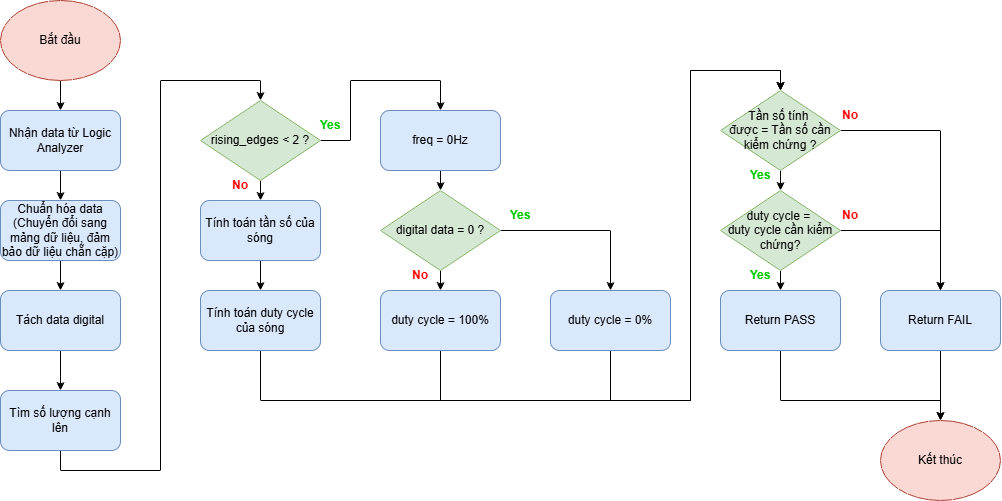

The diagram above was exported from draw.io. Its source (the exported page's mxGraphModel, read from the mxfile embedded in the PNG):
<mxGraphModel dx="1828" dy="1063" grid="1" gridSize="10" guides="1" tooltips="1" connect="1" arrows="1" fold="1" page="1" pageScale="1" pageWidth="827" pageHeight="1169" math="0" shadow="0">
  <root>
    <mxCell id="0" />
    <mxCell id="1" parent="0" />
    <mxCell id="Pnj8ugj-3ZKZlwdZa9XC-1" edge="1" parent="1" source="Pnj8ugj-3ZKZlwdZa9XC-2" style="edgeStyle=orthogonalEdgeStyle;rounded=0;orthogonalLoop=1;jettySize=auto;html=1;exitX=0.5;exitY=1;exitDx=0;exitDy=0;entryX=0.5;entryY=0;entryDx=0;entryDy=0;" target="Pnj8ugj-3ZKZlwdZa9XC-4">
      <mxGeometry relative="1" as="geometry" />
    </mxCell>
    <mxCell id="Pnj8ugj-3ZKZlwdZa9XC-2" parent="1" style="ellipse;whiteSpace=wrap;html=1;fillColor=#fad9d5;strokeColor=#ae4132;" value="Bắt đầu" vertex="1">
      <mxGeometry height="80" width="120" x="230" y="450" as="geometry" />
    </mxCell>
    <mxCell id="Pnj8ugj-3ZKZlwdZa9XC-3" edge="1" parent="1" source="Pnj8ugj-3ZKZlwdZa9XC-4" style="edgeStyle=orthogonalEdgeStyle;rounded=0;orthogonalLoop=1;jettySize=auto;html=1;exitX=0.5;exitY=1;exitDx=0;exitDy=0;entryX=0.5;entryY=0;entryDx=0;entryDy=0;" target="Pnj8ugj-3ZKZlwdZa9XC-6">
      <mxGeometry relative="1" as="geometry" />
    </mxCell>
    <mxCell id="Pnj8ugj-3ZKZlwdZa9XC-4" parent="1" style="rounded=1;whiteSpace=wrap;html=1;fontStyle=0;fillColor=#dae8fc;strokeColor=#6c8ebf;" value="&lt;span style=&quot;&quot;&gt;Nhận data từ Logic Analyzer&lt;/span&gt;" vertex="1">
      <mxGeometry height="60" width="120" x="230" y="560" as="geometry" />
    </mxCell>
    <mxCell id="Pnj8ugj-3ZKZlwdZa9XC-5" edge="1" parent="1" source="Pnj8ugj-3ZKZlwdZa9XC-6" style="edgeStyle=orthogonalEdgeStyle;rounded=0;orthogonalLoop=1;jettySize=auto;html=1;exitX=0.5;exitY=1;exitDx=0;exitDy=0;entryX=0.5;entryY=0;entryDx=0;entryDy=0;" target="Pnj8ugj-3ZKZlwdZa9XC-8">
      <mxGeometry relative="1" as="geometry" />
    </mxCell>
    <mxCell id="Pnj8ugj-3ZKZlwdZa9XC-6" parent="1" style="rounded=1;whiteSpace=wrap;html=1;fillColor=#dae8fc;strokeColor=#6c8ebf;" value="Chuẩn hóa data&lt;br&gt;&lt;div style=&quot;text-align: center;&quot;&gt;&lt;span style=&quot;background-color: transparent; color: light-dark(rgb(0, 0, 0), rgb(255, 255, 255)); text-align: left;&quot;&gt;(Chuyển đổi sang mảng dữ liệu,&amp;nbsp;&lt;/span&gt;&lt;span style=&quot;text-align: left; background-color: transparent; color: light-dark(rgb(0, 0, 0), rgb(255, 255, 255));&quot;&gt;đảm bảo dữ liệu chẵn cặp)&lt;/span&gt;&lt;/div&gt;" vertex="1">
      <mxGeometry height="60" width="120" x="230" y="650" as="geometry" />
    </mxCell>
    <mxCell id="Pnj8ugj-3ZKZlwdZa9XC-7" edge="1" parent="1" source="Pnj8ugj-3ZKZlwdZa9XC-8" style="edgeStyle=orthogonalEdgeStyle;rounded=0;orthogonalLoop=1;jettySize=auto;html=1;exitX=0.5;exitY=1;exitDx=0;exitDy=0;" target="Pnj8ugj-3ZKZlwdZa9XC-10">
      <mxGeometry relative="1" as="geometry" />
    </mxCell>
    <mxCell id="Pnj8ugj-3ZKZlwdZa9XC-8" parent="1" style="rounded=1;whiteSpace=wrap;html=1;fillColor=#dae8fc;strokeColor=#6c8ebf;" value="Tách data digital" vertex="1">
      <mxGeometry height="60" width="120" x="230" y="740" as="geometry" />
    </mxCell>
    <mxCell id="Pnj8ugj-3ZKZlwdZa9XC-9" edge="1" parent="1" source="Pnj8ugj-3ZKZlwdZa9XC-10" style="edgeStyle=orthogonalEdgeStyle;rounded=0;orthogonalLoop=1;jettySize=auto;html=1;exitX=0.5;exitY=1;exitDx=0;exitDy=0;entryX=0.5;entryY=0;entryDx=0;entryDy=0;" target="Pnj8ugj-3ZKZlwdZa9XC-13">
      <mxGeometry relative="1" as="geometry" />
    </mxCell>
    <mxCell id="Pnj8ugj-3ZKZlwdZa9XC-10" parent="1" style="rounded=1;whiteSpace=wrap;html=1;fillColor=#dae8fc;strokeColor=#6c8ebf;" value="Tìm số lượng cạnh lên" vertex="1">
      <mxGeometry height="60" width="120" x="230" y="840" as="geometry" />
    </mxCell>
    <mxCell id="Pnj8ugj-3ZKZlwdZa9XC-11" edge="1" parent="1" source="Pnj8ugj-3ZKZlwdZa9XC-13" style="edgeStyle=orthogonalEdgeStyle;rounded=0;orthogonalLoop=1;jettySize=auto;html=1;exitX=0.5;exitY=1;exitDx=0;exitDy=0;entryX=0.5;entryY=0;entryDx=0;entryDy=0;" target="Pnj8ugj-3ZKZlwdZa9XC-17">
      <mxGeometry relative="1" as="geometry" />
    </mxCell>
    <mxCell id="Pnj8ugj-3ZKZlwdZa9XC-12" edge="1" parent="1" source="Pnj8ugj-3ZKZlwdZa9XC-13" style="edgeStyle=orthogonalEdgeStyle;rounded=0;orthogonalLoop=1;jettySize=auto;html=1;exitX=1;exitY=0.5;exitDx=0;exitDy=0;entryX=0.5;entryY=0;entryDx=0;entryDy=0;" target="Pnj8ugj-3ZKZlwdZa9XC-15">
      <mxGeometry relative="1" as="geometry" />
    </mxCell>
    <mxCell id="Pnj8ugj-3ZKZlwdZa9XC-13" parent="1" style="rhombus;whiteSpace=wrap;html=1;fillColor=#d5e8d4;strokeColor=#82b366;" value="rising_edges &amp;lt; 2 ?" vertex="1">
      <mxGeometry height="80" width="120" x="430" y="550" as="geometry" />
    </mxCell>
    <mxCell id="Pnj8ugj-3ZKZlwdZa9XC-14" edge="1" parent="1" source="Pnj8ugj-3ZKZlwdZa9XC-15" style="edgeStyle=orthogonalEdgeStyle;rounded=0;orthogonalLoop=1;jettySize=auto;html=1;exitX=0.5;exitY=1;exitDx=0;exitDy=0;entryX=0.5;entryY=0;entryDx=0;entryDy=0;" target="Pnj8ugj-3ZKZlwdZa9XC-22">
      <mxGeometry relative="1" as="geometry" />
    </mxCell>
    <mxCell id="Pnj8ugj-3ZKZlwdZa9XC-15" parent="1" style="rounded=1;whiteSpace=wrap;html=1;fillColor=#dae8fc;strokeColor=#6c8ebf;" value="freq = 0Hz" vertex="1">
      <mxGeometry height="60" width="120" x="610" y="560" as="geometry" />
    </mxCell>
    <mxCell id="Pnj8ugj-3ZKZlwdZa9XC-16" edge="1" parent="1" source="Pnj8ugj-3ZKZlwdZa9XC-17" style="edgeStyle=orthogonalEdgeStyle;rounded=0;orthogonalLoop=1;jettySize=auto;html=1;exitX=0.5;exitY=1;exitDx=0;exitDy=0;entryX=0.5;entryY=0;entryDx=0;entryDy=0;" target="Pnj8ugj-3ZKZlwdZa9XC-19">
      <mxGeometry relative="1" as="geometry" />
    </mxCell>
    <mxCell id="Pnj8ugj-3ZKZlwdZa9XC-17" parent="1" style="rounded=1;whiteSpace=wrap;html=1;fillColor=#dae8fc;strokeColor=#6c8ebf;" value="Tính toán tần số của sóng" vertex="1">
      <mxGeometry height="60" width="120" x="430" y="650" as="geometry" />
    </mxCell>
    <mxCell id="Pnj8ugj-3ZKZlwdZa9XC-18" edge="1" parent="1" source="Pnj8ugj-3ZKZlwdZa9XC-19" style="edgeStyle=orthogonalEdgeStyle;rounded=0;orthogonalLoop=1;jettySize=auto;html=1;exitX=0.5;exitY=1;exitDx=0;exitDy=0;entryX=0.5;entryY=0;entryDx=0;entryDy=0;" target="Pnj8ugj-3ZKZlwdZa9XC-29">
      <mxGeometry relative="1" as="geometry">
        <Array as="points">
          <mxPoint x="490" y="850" />
          <mxPoint x="920" y="850" />
          <mxPoint x="920" y="520" />
          <mxPoint x="1010" y="520" />
        </Array>
      </mxGeometry>
    </mxCell>
    <mxCell id="Pnj8ugj-3ZKZlwdZa9XC-19" parent="1" style="rounded=1;whiteSpace=wrap;html=1;fillColor=#dae8fc;strokeColor=#6c8ebf;" value="Tính toán duty cycle của sóng" vertex="1">
      <mxGeometry height="60" width="120" x="430" y="740" as="geometry" />
    </mxCell>
    <mxCell id="Pnj8ugj-3ZKZlwdZa9XC-20" edge="1" parent="1" source="Pnj8ugj-3ZKZlwdZa9XC-22" style="edgeStyle=orthogonalEdgeStyle;rounded=0;orthogonalLoop=1;jettySize=auto;html=1;exitX=0.5;exitY=1;exitDx=0;exitDy=0;entryX=0.5;entryY=0;entryDx=0;entryDy=0;" target="Pnj8ugj-3ZKZlwdZa9XC-24">
      <mxGeometry relative="1" as="geometry" />
    </mxCell>
    <mxCell id="Pnj8ugj-3ZKZlwdZa9XC-21" edge="1" parent="1" source="Pnj8ugj-3ZKZlwdZa9XC-22" style="edgeStyle=orthogonalEdgeStyle;rounded=0;orthogonalLoop=1;jettySize=auto;html=1;exitX=1;exitY=0.5;exitDx=0;exitDy=0;" target="Pnj8ugj-3ZKZlwdZa9XC-26">
      <mxGeometry relative="1" as="geometry" />
    </mxCell>
    <mxCell id="Pnj8ugj-3ZKZlwdZa9XC-22" parent="1" style="rhombus;whiteSpace=wrap;html=1;fillColor=#d5e8d4;strokeColor=#82b366;" value="digital data = 0 ?" vertex="1">
      <mxGeometry height="80" width="120" x="610" y="640" as="geometry" />
    </mxCell>
    <mxCell id="Pnj8ugj-3ZKZlwdZa9XC-23" edge="1" parent="1" source="Pnj8ugj-3ZKZlwdZa9XC-24" style="edgeStyle=orthogonalEdgeStyle;rounded=0;orthogonalLoop=1;jettySize=auto;html=1;exitX=0.5;exitY=1;exitDx=0;exitDy=0;entryX=0.5;entryY=0;entryDx=0;entryDy=0;" target="Pnj8ugj-3ZKZlwdZa9XC-29">
      <mxGeometry relative="1" as="geometry">
        <Array as="points">
          <mxPoint x="670" y="850" />
          <mxPoint x="920" y="850" />
          <mxPoint x="920" y="520" />
          <mxPoint x="1010" y="520" />
        </Array>
      </mxGeometry>
    </mxCell>
    <mxCell id="Pnj8ugj-3ZKZlwdZa9XC-24" parent="1" style="rounded=1;whiteSpace=wrap;html=1;fillColor=#dae8fc;strokeColor=#6c8ebf;" value="duty cycle = 100%" vertex="1">
      <mxGeometry height="60" width="120" x="610" y="740" as="geometry" />
    </mxCell>
    <mxCell id="Pnj8ugj-3ZKZlwdZa9XC-25" edge="1" parent="1" source="Pnj8ugj-3ZKZlwdZa9XC-26" style="edgeStyle=orthogonalEdgeStyle;rounded=0;orthogonalLoop=1;jettySize=auto;html=1;exitX=0.5;exitY=1;exitDx=0;exitDy=0;entryX=0.5;entryY=0;entryDx=0;entryDy=0;" target="Pnj8ugj-3ZKZlwdZa9XC-29">
      <mxGeometry relative="1" as="geometry">
        <Array as="points">
          <mxPoint x="840" y="850" />
          <mxPoint x="920" y="850" />
          <mxPoint x="920" y="520" />
          <mxPoint x="1010" y="520" />
        </Array>
      </mxGeometry>
    </mxCell>
    <mxCell id="Pnj8ugj-3ZKZlwdZa9XC-26" parent="1" style="rounded=1;whiteSpace=wrap;html=1;fillColor=#dae8fc;strokeColor=#6c8ebf;" value="duty cycle = 0%" vertex="1">
      <mxGeometry height="60" width="120" x="780" y="740" as="geometry" />
    </mxCell>
    <mxCell id="Pnj8ugj-3ZKZlwdZa9XC-27" edge="1" parent="1" source="Pnj8ugj-3ZKZlwdZa9XC-29" style="edgeStyle=orthogonalEdgeStyle;rounded=0;orthogonalLoop=1;jettySize=auto;html=1;exitX=0.5;exitY=1;exitDx=0;exitDy=0;entryX=0.5;entryY=0;entryDx=0;entryDy=0;" target="Pnj8ugj-3ZKZlwdZa9XC-32">
      <mxGeometry relative="1" as="geometry" />
    </mxCell>
    <mxCell id="Pnj8ugj-3ZKZlwdZa9XC-28" edge="1" parent="1" source="Pnj8ugj-3ZKZlwdZa9XC-29" style="edgeStyle=orthogonalEdgeStyle;rounded=0;orthogonalLoop=1;jettySize=auto;html=1;exitX=1;exitY=0.5;exitDx=0;exitDy=0;entryX=0.5;entryY=0;entryDx=0;entryDy=0;" target="Pnj8ugj-3ZKZlwdZa9XC-36">
      <mxGeometry relative="1" as="geometry" />
    </mxCell>
    <mxCell id="Pnj8ugj-3ZKZlwdZa9XC-29" parent="1" style="rhombus;whiteSpace=wrap;html=1;fillColor=#d5e8d4;strokeColor=#82b366;" value="Tần số tính&amp;nbsp;&lt;div&gt;được&amp;nbsp;&lt;span style=&quot;background-color: transparent; color: light-dark(rgb(0, 0, 0), rgb(255, 255, 255));&quot;&gt;= Tần số cần kiểm chứng ?&lt;/span&gt;&lt;/div&gt;" vertex="1">
      <mxGeometry height="80" width="120" x="950" y="540" as="geometry" />
    </mxCell>
    <mxCell id="Pnj8ugj-3ZKZlwdZa9XC-30" edge="1" parent="1" source="Pnj8ugj-3ZKZlwdZa9XC-32" style="edgeStyle=orthogonalEdgeStyle;rounded=0;orthogonalLoop=1;jettySize=auto;html=1;exitX=0.5;exitY=1;exitDx=0;exitDy=0;entryX=0.5;entryY=0;entryDx=0;entryDy=0;" target="Pnj8ugj-3ZKZlwdZa9XC-34">
      <mxGeometry relative="1" as="geometry" />
    </mxCell>
    <mxCell id="Pnj8ugj-3ZKZlwdZa9XC-31" edge="1" parent="1" source="Pnj8ugj-3ZKZlwdZa9XC-32" style="edgeStyle=orthogonalEdgeStyle;rounded=0;orthogonalLoop=1;jettySize=auto;html=1;exitX=1;exitY=0.5;exitDx=0;exitDy=0;entryX=0.5;entryY=0;entryDx=0;entryDy=0;" target="Pnj8ugj-3ZKZlwdZa9XC-36">
      <mxGeometry relative="1" as="geometry" />
    </mxCell>
    <mxCell id="Pnj8ugj-3ZKZlwdZa9XC-32" parent="1" style="rhombus;whiteSpace=wrap;html=1;fillColor=#d5e8d4;strokeColor=#82b366;" value="duty cycle =&amp;nbsp;&lt;div&gt;duty cycle cần kiểm chứng?&lt;/div&gt;" vertex="1">
      <mxGeometry height="80" width="120" x="950" y="640" as="geometry" />
    </mxCell>
    <mxCell id="Pnj8ugj-3ZKZlwdZa9XC-33" edge="1" parent="1" source="Pnj8ugj-3ZKZlwdZa9XC-34" style="edgeStyle=orthogonalEdgeStyle;rounded=0;orthogonalLoop=1;jettySize=auto;html=1;exitX=0.5;exitY=1;exitDx=0;exitDy=0;entryX=0.5;entryY=0;entryDx=0;entryDy=0;" target="Pnj8ugj-3ZKZlwdZa9XC-37">
      <mxGeometry relative="1" as="geometry">
        <Array as="points">
          <mxPoint x="1010" y="850" />
          <mxPoint x="1170" y="850" />
        </Array>
      </mxGeometry>
    </mxCell>
    <mxCell id="Pnj8ugj-3ZKZlwdZa9XC-34" parent="1" style="rounded=1;whiteSpace=wrap;html=1;fillColor=#dae8fc;strokeColor=#6c8ebf;" value="Return PASS" vertex="1">
      <mxGeometry height="60" width="120" x="950" y="740" as="geometry" />
    </mxCell>
    <mxCell id="Pnj8ugj-3ZKZlwdZa9XC-35" edge="1" parent="1" source="Pnj8ugj-3ZKZlwdZa9XC-36" style="edgeStyle=orthogonalEdgeStyle;rounded=0;orthogonalLoop=1;jettySize=auto;html=1;exitX=0.5;exitY=1;exitDx=0;exitDy=0;entryX=0.5;entryY=0;entryDx=0;entryDy=0;" target="Pnj8ugj-3ZKZlwdZa9XC-37">
      <mxGeometry relative="1" as="geometry" />
    </mxCell>
    <mxCell id="Pnj8ugj-3ZKZlwdZa9XC-36" parent="1" style="rounded=1;whiteSpace=wrap;html=1;fillColor=#dae8fc;strokeColor=#6c8ebf;" value="Return FAIL" vertex="1">
      <mxGeometry height="60" width="120" x="1110" y="740" as="geometry" />
    </mxCell>
    <mxCell id="Pnj8ugj-3ZKZlwdZa9XC-37" parent="1" style="ellipse;whiteSpace=wrap;html=1;fillColor=#fad9d5;strokeColor=#ae4132;" value="Kết thúc" vertex="1">
      <mxGeometry height="80" width="120" x="1110" y="870" as="geometry" />
    </mxCell>
    <mxCell id="Pnj8ugj-3ZKZlwdZa9XC-38" parent="1" style="text;html=1;whiteSpace=wrap;strokeColor=none;fillColor=none;align=center;verticalAlign=middle;rounded=0;fontStyle=1;fontColor=#00CC00;" value="Yes" vertex="1">
      <mxGeometry height="30" width="60" x="530" y="560" as="geometry" />
    </mxCell>
    <mxCell id="Pnj8ugj-3ZKZlwdZa9XC-39" parent="1" style="text;html=1;whiteSpace=wrap;strokeColor=none;fillColor=none;align=center;verticalAlign=middle;rounded=0;fontStyle=1;fontColor=#00CC00;" value="Yes" vertex="1">
      <mxGeometry height="30" width="60" x="720" y="650" as="geometry" />
    </mxCell>
    <mxCell id="Pnj8ugj-3ZKZlwdZa9XC-40" parent="1" style="text;html=1;whiteSpace=wrap;strokeColor=none;fillColor=none;align=center;verticalAlign=middle;rounded=0;fontStyle=1;fontColor=#00CC00;" value="Yes" vertex="1">
      <mxGeometry height="30" width="60" x="960" y="610" as="geometry" />
    </mxCell>
    <mxCell id="Pnj8ugj-3ZKZlwdZa9XC-41" parent="1" style="text;html=1;whiteSpace=wrap;strokeColor=none;fillColor=none;align=center;verticalAlign=middle;rounded=0;fontStyle=1;fontColor=#00CC00;" value="Yes" vertex="1">
      <mxGeometry height="30" width="60" x="960" y="710" as="geometry" />
    </mxCell>
    <mxCell id="Pnj8ugj-3ZKZlwdZa9XC-42" parent="1" style="text;html=1;whiteSpace=wrap;strokeColor=none;fillColor=none;align=center;verticalAlign=middle;rounded=0;fontStyle=1" value="&lt;font style=&quot;color: rgb(255, 0, 0);&quot;&gt;No&lt;/font&gt;" vertex="1">
      <mxGeometry height="30" width="60" x="440" y="620" as="geometry" />
    </mxCell>
    <mxCell id="Pnj8ugj-3ZKZlwdZa9XC-43" parent="1" style="text;html=1;whiteSpace=wrap;strokeColor=none;fillColor=none;align=center;verticalAlign=middle;rounded=0;fontStyle=1" value="&lt;font style=&quot;color: rgb(255, 0, 0);&quot;&gt;No&lt;/font&gt;" vertex="1">
      <mxGeometry height="30" width="60" x="620" y="710" as="geometry" />
    </mxCell>
    <mxCell id="Pnj8ugj-3ZKZlwdZa9XC-44" parent="1" style="text;html=1;whiteSpace=wrap;strokeColor=none;fillColor=none;align=center;verticalAlign=middle;rounded=0;fontStyle=1" value="&lt;font style=&quot;color: rgb(255, 0, 0);&quot;&gt;No&lt;/font&gt;" vertex="1">
      <mxGeometry height="30" width="60" x="1050" y="550" as="geometry" />
    </mxCell>
    <mxCell id="Pnj8ugj-3ZKZlwdZa9XC-45" parent="1" style="text;html=1;whiteSpace=wrap;strokeColor=none;fillColor=none;align=center;verticalAlign=middle;rounded=0;fontStyle=1" value="&lt;font style=&quot;color: rgb(255, 0, 0);&quot;&gt;No&lt;/font&gt;" vertex="1">
      <mxGeometry height="30" width="60" x="1050" y="650" as="geometry" />
    </mxCell>
  </root>
</mxGraphModel>